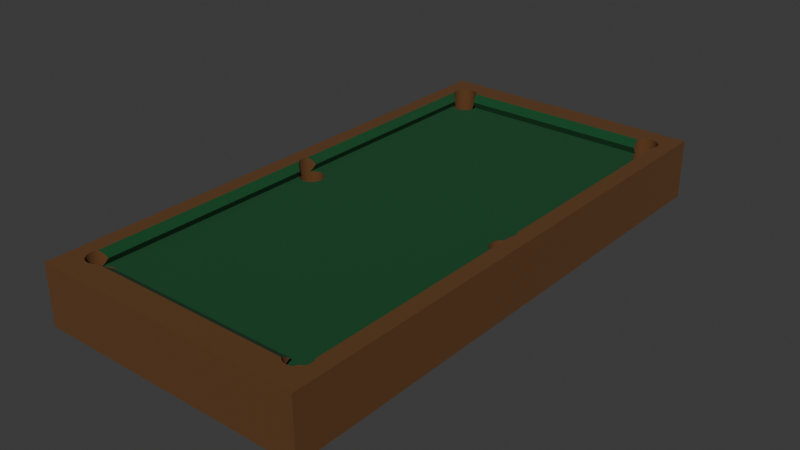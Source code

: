 # Source: PoolTable.blend  (saved by Blender 4.5.90; exported with 4.5.12 LTS)
import bpy
from mathutils import Matrix  # noqa: F401  (used for matrix-valued properties, if any)

bpy.ops.wm.read_factory_settings(use_empty=True)
scene = bpy.context.scene
scene.name = 'Scene'

# ---- collections
col_collection = bpy.data.collections.new('Collection'); scene.collection.children.link(col_collection)

# ---- materials (node trees are filled in below, after node groups)
mat_material = bpy.data.materials.new('Material')
mat_material.alpha_threshold = 0.0
mat_material.roughness = 0.5
mat_material.line_color = (0.0, 0.0, 0.0, 1.0)
mat_material_001 = bpy.data.materials.new('Material.001')

# ---- material node trees
mat_material.use_nodes = True; mat_material.node_tree.nodes.clear()
_N = mat_material.node_tree.nodes; _L = mat_material.node_tree.links
n0 = _N.new('ShaderNodeOutputMaterial'); n0.name = 'Material Output'; n0.location = (200, 100)
n1 = _N.new('ShaderNodeBsdfPrincipled'); n1.name = 'Principled BSDF'; n1.location = (-200, 100)
n1.inputs[0].default_value = (0.1191, 0.04873, 0.01251, 1.0)
n1.inputs[2].default_value = 1.0
n1.inputs[3].default_value = 1.45
_L.new(n1.outputs[0], n0.inputs[0])
n0.is_active_output = True
mat_material_001.use_nodes = True; mat_material_001.node_tree.nodes.clear()
_N = mat_material_001.node_tree.nodes; _L = mat_material_001.node_tree.links
n0 = _N.new('ShaderNodeBsdfPrincipled'); n0.name = 'Principled BSDF'; n0.location = (-200, 100)
n0.inputs[0].default_value = (0.0008536, 0.06893, 0.01712, 1.0)
n0.inputs[2].default_value = 1.0
n1 = _N.new('ShaderNodeOutputMaterial'); n1.name = 'Material Output'; n1.location = (200, 100)
_L.new(n0.outputs[0], n1.inputs[0])
n1.is_active_output = True

# ---- world
world_world = bpy.data.worlds.new('World'); scene.world = world_world
world_world.use_nodes = True; world_world.node_tree.nodes.clear()
_N = world_world.node_tree.nodes; _L = world_world.node_tree.links
n0 = _N.new('ShaderNodeOutputWorld'); n0.name = 'World Output'; n0.location = (200, 100)
n1 = _N.new('ShaderNodeBackground'); n1.name = 'Background'; n1.location = (-200, 100)
n1.inputs[0].default_value = (0.05088, 0.05088, 0.05088, 1.0)
_L.new(n1.outputs[0], n0.inputs[0])
n0.is_active_output = True
world_world.color = (0.05088, 0.05088, 0.05088)
world_world.sun_shadow_jitter_overblur = 0.0

# ---- meshes
me_cube = bpy.data.meshes.new('Cube')
me_cube.from_pydata([(0.5, 0.5, -0.5), (0.5, -0.5, -0.5), (-0.5, 0.5, -0.5), (-0.5, -0.5, -0.5), (0.5, -0.5, 0.5), (-0.5, -0.5, 0.5), (0.5, 0.5, 0.5), (-0.5, 0.5, 0.5), (0.441, -0.4539, 0.5), (-0.441, -0.4539, 0.5), (0.0, -0.4539, 0.5), (0.0, 0.4539, 0.5), (0.0, -0.4508, 0.2467), (0.0, 0.4508, 0.2467), (0.0, 0.4431, 0.3733), (0.0, -0.4338, 0.3733), (0.0, 0.0, 0.2467), (-0.4378, -0.009671, 0.2467), (-0.4378, -0.4262, 0.2467), (-0.4336, -0.4236, 0.2467), (-0.4336, -0.01224, 0.2467), (-0.4269, -0.4209, 0.2467), (-0.4269, -0.01496, 0.2467), (-0.4112, -0.4176, 0.2467), (-0.4112, -0.01823, 0.2467), (-0.4194, -0.4189, 0.2467), (-0.4194, -0.01698, 0.2467), (-0.4026, -0.01865, 0.2467), (-0.3859, -0.01698, 0.2467), (-0.3783, -0.01496, 0.2467), (-0.3941, -0.01823, 0.2467), (-0.3662, -0.008918, 0.2467), (-0.3716, -0.01224, 0.2467), (-0.3595, 0.0, 0.2467), (-0.3597, -0.001024, 0.2467), (-0.3622, -0.005132, 0.2467), (-0.4026, -0.4172, 0.2467), (-0.3657, -0.4508, 0.2467), (-0.3622, -0.4475, 0.2467), (-0.3622, -0.4307, 0.2467), (-0.3588, -0.4391, 0.2467), (-0.3597, -0.4434, 0.2467), (-0.3597, -0.4348, 0.2467), (-0.3941, -0.4176, 0.2467), (-0.3859, -0.4189, 0.2467), (-0.3783, -0.4209, 0.2467), (-0.3716, -0.4236, 0.2467), (-0.3662, -0.4269, 0.2467), (-0.4456, 0.4499, -0.5), (-0.4431, 0.454, -0.5), (-0.439, 0.4577, -0.5), (-0.4336, 0.4611, -0.5), (-0.4277, 0.4277, -0.5), (-0.4194, 0.4254, -0.5), (-0.4194, 0.4658, -0.5), (-0.4269, 0.4274, -0.5), (-0.4112, 0.4241, -0.5), (-0.4112, 0.4671, -0.5), (-0.4269, 0.4638, -0.5), (-0.3941, 0.4671, -0.5), (-0.3941, 0.4241, -0.5), (-0.3859, 0.4254, -0.5), (-0.3859, 0.4658, -0.5), (-0.3783, 0.4274, -0.5), (-0.3783, 0.4638, -0.5), (-0.3716, 0.4301, -0.5), (-0.3716, 0.4611, -0.5), (-0.3622, 0.454, -0.5), (-0.3662, 0.4334, -0.5), (-0.3662, 0.4577, -0.5), (-0.4026, 0.4237, -0.5), (-0.4026, 0.4675, -0.5), (-0.3588, 0.4456, -0.5), (-0.3597, 0.4413, -0.5), (0.3594, 0.003248, -0.5), (0.3594, 0.4456, -0.5), (0.3603, 0.4413, -0.5), (0.3603, 0.00752, -0.5), (0.3628, 0.4372, -0.5), (0.3628, 0.01163, -0.5), (0.3603, -0.001024, -0.5), (0.3603, 0.4499, -0.5), (-0.3597, 0.4499, -0.5), (0.3668, 0.01541, -0.5), (0.3668, 0.4334, -0.5), (0.3723, -0.01224, -0.5), (0.3723, 0.01873, -0.5), (0.3668, -0.008918, -0.5), (0.3668, 0.4577, -0.5), (0.3723, 0.4301, -0.5), (0.3723, 0.4611, -0.5), (0.3789, -0.01496, -0.5), (0.3789, 0.02146, -0.5), (0.3789, 0.4274, -0.5), (0.3789, 0.4638, -0.5), (0.3628, -0.005132, -0.5), (0.3628, 0.454, -0.5), (-0.3622, 0.4372, -0.5), (0.3865, 0.02348, -0.5), (0.3865, -0.01698, -0.5), (0.3865, 0.4254, -0.5), (0.3865, 0.4658, -0.5), (0.3947, -0.01823, -0.5), (0.3947, 0.02473, -0.5), (0.3947, 0.4241, -0.5), (0.4032, 0.4237, -0.5), (0.4032, 0.02515, -0.5), (0.4032, 0.4675, -0.5), (0.4032, -0.01865, -0.5), (0.3947, 0.4671, -0.5), (0.4118, 0.02473, -0.5), (0.4118, -0.01823, -0.5), (0.4118, 0.4241, -0.5), (0.4118, 0.4671, -0.5), (0.42, -0.4189, -0.5), (0.42, -0.01698, -0.5), (0.4187, -0.4187, -0.5), (0.42, 0.02348, -0.5), (0.42, 0.4254, -0.5), (0.4276, -0.01496, -0.5), (0.4276, -0.4209, -0.5), (0.4276, 0.02146, -0.5), (0.4276, 0.4274, -0.5), (0.4276, 0.4638, -0.5), (0.42, 0.4658, -0.5), (0.4342, -0.4236, -0.5), (0.4342, -0.01224, -0.5), (0.4342, 0.01873, -0.5), (0.4342, 0.4301, -0.5), (0.4342, 0.4611, -0.5), (0.4396, -0.008918, -0.5), (0.4396, -0.4269, -0.5), (0.4437, -0.4307, -0.5), (0.4437, -0.005132, -0.5), (0.4437, 0.01163, -0.5), (0.4396, 0.4334, -0.5), (0.4396, 0.01541, -0.5), (0.4396, 0.4577, -0.5), (0.447, 0.003248, -0.5), (0.447, 0.4456, -0.5), (0.447, -0.4391, -0.5), (0.4462, 0.4413, -0.5), (0.4462, 0.4499, -0.5), (0.4462, -0.4434, -0.5), (0.4462, -0.4348, -0.5), (0.4462, -0.001024, -0.5), (0.4462, 0.00752, -0.5), (0.4437, 0.4372, -0.5), (0.4437, 0.454, -0.5), (-0.4464, 0.003248, -0.5), (-0.4464, 0.4456, -0.5), (-0.4456, -0.4434, -0.5), (-0.4464, -0.4391, -0.5), (-0.4431, -0.4475, -0.5), (-0.4456, -0.4348, -0.5), (-0.4431, -0.4307, -0.5), (-0.4431, -0.005132, -0.5), (-0.4456, -0.001024, -0.5), (-0.4456, 0.00752, -0.5), (-0.4456, 0.4413, -0.5), (-0.4431, 0.4372, -0.5), (-0.4431, 0.01163, -0.5), (-0.439, 0.01541, -0.5), (-0.439, 0.4334, -0.5), (-0.439, -0.4269, -0.5), (-0.439, -0.008918, -0.5), (-0.4336, -0.01224, -0.5), (-0.4336, -0.4236, -0.5), (-0.4336, 0.01873, -0.5), (-0.4336, 0.4301, -0.5), (-0.4336, -0.4546, -0.5), (-0.439, -0.4513, -0.5), (-0.4269, -0.4573, -0.5), (-0.4269, -0.4209, -0.5), (-0.4269, -0.01496, -0.5), (-0.4269, 0.02146, -0.5), (-0.4194, -0.4189, -0.5), (-0.4194, -0.4593, -0.5), (-0.4194, -0.01698, -0.5), (-0.4194, 0.02348, -0.5), (-0.4112, -0.4606, -0.5), (-0.4112, -0.4176, -0.5), (-0.4112, -0.01823, -0.5), (-0.4112, 0.02473, -0.5), (-0.4026, -0.461, -0.5), (-0.4026, -0.4172, -0.5), (-0.4026, -0.01865, -0.5), (-0.4026, 0.02515, -0.5), (-0.4075, 0.0249, -0.5), (-0.3941, -0.4176, -0.5), (-0.3941, -0.4606, -0.5), (-0.3941, -0.01823, -0.5), (-0.3941, 0.02473, -0.5), (-0.3859, -0.4593, -0.5), (-0.3859, -0.4189, -0.5), (-0.3859, -0.01698, -0.5), (-0.3859, 0.02348, -0.5), (-0.3783, -0.4573, -0.5), (-0.3783, -0.4209, -0.5), (-0.3783, -0.01496, -0.5), (-0.3783, 0.02146, -0.5), (-0.3716, -0.4236, -0.5), (-0.3716, -0.4546, -0.5), (-0.3716, -0.01224, -0.5), (-0.3716, 0.01873, -0.5), (-0.3662, -0.4269, -0.5), (-0.3662, -0.008918, -0.5), (-0.3622, -0.4307, -0.5), (-0.3622, -0.005132, -0.5), (-0.3622, -0.4475, -0.5), (-0.3622, 0.01163, -0.5), (-0.3588, -0.4391, -0.5), (0.3594, -0.4391, -0.5), (-0.3588, 0.003248, -0.5), (-0.3597, -0.4434, -0.5), (-0.3597, -0.4348, -0.5), (-0.3597, -0.001024, -0.5), (-0.3597, 0.00752, -0.5), (-0.3662, -0.4513, -0.5), (-0.3662, 0.01541, -0.5), (0.3603, -0.4434, -0.5), (0.3668, -0.4269, -0.5), (0.3628, -0.4475, -0.5), (0.3628, -0.4307, -0.5), (0.3723, -0.4546, -0.5), (0.3723, -0.4236, -0.5), (0.3865, -0.4189, -0.5), (0.3865, -0.4593, -0.5), (0.3789, -0.4573, -0.5), (0.3789, -0.4209, -0.5), (0.3668, -0.4513, -0.5), (0.3947, -0.4606, -0.5), (0.3947, -0.4176, -0.5), (0.4118, -0.4176, -0.5), (0.4118, -0.4606, -0.5), (0.4032, -0.461, -0.5), (0.4032, -0.4172, -0.5), (0.42, -0.4593, -0.5), (0.4276, -0.4573, -0.5), (0.4437, -0.4475, -0.5), (0.4342, -0.4546, -0.5), (0.4396, -0.4513, -0.5), (0.3603, -0.4348, -0.5), (0.3789, -0.4573, 0.5), (0.3723, -0.4546, 0.5), (0.3712, -0.4539, 0.5), (0.3865, -0.4593, 0.5), (0.3947, -0.4606, 0.5), (0.42, -0.4593, 0.5), (0.4118, -0.4606, 0.5), (0.4276, -0.4573, 0.5), (0.4342, -0.4546, 0.5), (0.4352, -0.4539, 0.5), (0.4032, -0.461, 0.5), (-0.4346, -0.4539, 0.5), (-0.4336, -0.4546, 0.5), (-0.4112, -0.4606, 0.5), (-0.4194, -0.4593, 0.5), (-0.4269, -0.4573, 0.5), (-0.3941, -0.4606, 0.5), (-0.3783, -0.4573, 0.5), (-0.3706, -0.4539, 0.5), (-0.3716, -0.4546, 0.5), (-0.3859, -0.4593, 0.5), (-0.4026, -0.461, 0.5), (0.4437, 0.4372, 0.5), (0.441, 0.01417, 0.5), (0.441, 0.4347, 0.5), (0.447, 0.4456, 0.5), (0.4462, 0.4499, 0.5), (0.4462, 0.4413, 0.5), (0.4437, 0.454, 0.5), (0.4425, 0.4551, 0.5), (0.441, -0.45, 0.5), (0.441, -0.4282, 0.5), (0.441, -0.007671, 0.5), (0.447, -0.4391, 0.5), (0.4462, -0.4348, 0.5), (0.4462, -0.4434, 0.5), (0.4437, -0.4307, 0.5), (0.4437, -0.4475, 0.5), (0.4437, -0.005132, 0.5), (0.4437, 0.01163, 0.5), (0.447, 0.003248, 0.5), (0.4462, -0.001024, 0.5), (0.4462, 0.00752, 0.5), (-0.4464, -0.4391, 0.5), (-0.4456, -0.4434, 0.5), (-0.4456, -0.4348, 0.5), (-0.441, -0.4494, 0.5), (-0.441, -0.4287, 0.5), (-0.4431, -0.4307, 0.5), (-0.441, -0.007102, 0.5), (-0.4431, -0.4475, 0.5), (-0.4464, 0.4456, 0.5), (-0.4456, 0.4413, 0.5), (-0.4456, 0.4499, 0.5), (-0.441, 0.0136, 0.5), (-0.441, 0.4352, 0.5), (-0.4431, 0.4372, 0.5), (-0.4421, 0.4548, 0.5), (-0.4431, 0.454, 0.5), (-0.4464, 0.003248, 0.5), (-0.4456, -0.001024, 0.5), (-0.4456, 0.00752, 0.5), (-0.4431, -0.005132, 0.5), (-0.4431, 0.01163, 0.5), (-0.4336, 0.4611, 0.5), (-0.439, 0.4577, 0.5), (-0.4269, 0.4638, 0.5), (-0.4112, 0.4671, 0.5), (-0.4194, 0.4658, 0.5), (-0.3859, 0.4658, 0.5), (-0.3941, 0.4671, 0.5), (-0.3716, 0.4611, 0.5), (-0.3622, 0.454, 0.5), (-0.3621, 0.4539, 0.5), (-0.3662, 0.4577, 0.5), (-0.3783, 0.4638, 0.5), (-0.4026, 0.4675, 0.5), (0.3627, 0.4539, 0.5), (0.3628, 0.454, 0.5), (0.3668, 0.4577, 0.5), (0.3723, 0.4611, 0.5), (0.3789, 0.4638, 0.5), (0.3947, 0.4671, 0.5), (0.3865, 0.4658, 0.5), (0.42, 0.4658, 0.5), (0.4118, 0.4671, 0.5), (0.4342, 0.4611, 0.5), (0.4396, 0.4577, 0.5), (0.4276, 0.4638, 0.5), (0.4032, 0.4675, 0.5), (-0.4386, -0.4515, 0.4849), (-0.3622, -0.4475, 0.4593), (-0.3588, -0.4391, 0.4065), (-0.3597, -0.4348, 0.3797), (-0.3603, -0.4338, 0.3733), (-0.3597, -0.4434, 0.4334), (-0.3662, -0.4513, 0.4831), (0.4388, -0.4518, 0.4863), (0.4396, -0.4513, 0.4916), (0.4396, -0.4269, 0.4916), (0.4208, -0.01675, 0.3733), (0.4208, -0.4191, 0.3733), (0.4276, -0.4209, 0.4156), (0.4342, -0.4236, 0.4573), (0.4396, -0.008918, 0.4916), (0.4276, -0.01496, 0.4156), (0.4342, -0.01224, 0.4573), (-0.4208, 0.02309, 0.3733), (-0.4208, 0.4257, 0.3733), (-0.4269, 0.4274, 0.4117), (-0.439, 0.4334, 0.4878), (-0.4336, 0.4301, 0.4535), (-0.4336, 0.01873, 0.4535), (-0.439, 0.01541, 0.4878), (-0.4269, 0.02146, 0.4117), (0.3594, 0.4456, 0.4025), (0.3603, 0.4499, 0.4524), (0.3599, 0.4431, 0.3733), (-0.3593, 0.4431, 0.3733), (-0.3588, 0.4456, 0.4025), (-0.3597, 0.4499, 0.4524), (-0.3602, 0.4508, 0.2467), (-0.3597, 0.4499, 0.2616), (-0.3588, 0.4456, 0.332), (0.3594, 0.4456, 0.332), (0.3603, 0.4499, 0.2616), (0.3608, 0.4508, 0.2467), (-0.4208, -0.4192, 0.3733), (-0.4208, -0.01659, 0.3733), (-0.4269, -0.01496, 0.4117), (-0.439, -0.008918, 0.4878), (-0.4336, -0.01224, 0.4535), (-0.439, -0.4513, 0.4878), (-0.439, -0.4269, 0.4878), (-0.4269, -0.4209, 0.4117), (-0.4336, -0.4236, 0.4535), (-0.4269, -0.01496, 0.3277), (-0.4336, -0.01224, 0.2781), (-0.4336, -0.4236, 0.2781), (-0.4269, -0.4209, 0.3277), (-0.4378, 0.01617, 0.2467), (-0.4269, 0.4274, 0.3277), (-0.4378, 0.4327, 0.2467), (-0.4336, 0.4301, 0.2781), (-0.4336, 0.01873, 0.2781), (-0.4269, 0.02146, 0.3277), (0.4342, 0.01873, 0.4573), (0.4396, 0.01541, 0.4916), (0.4208, 0.4256, 0.3733), (0.4208, 0.02325, 0.3733), (0.4276, 0.02146, 0.4156), (0.4276, 0.4274, 0.4156), (0.4396, 0.4334, 0.4916), (0.4342, 0.4301, 0.4573), (0.4378, 0.01654, 0.2467), (0.4342, 0.01873, 0.2736), (0.4378, 0.4323, 0.2467), (0.4276, 0.02146, 0.3232), (0.4276, 0.4274, 0.3232), (0.4342, 0.4301, 0.2736), (0.4378, -0.4258, 0.2467), (0.4342, -0.4236, 0.2736), (0.4378, -0.01004, 0.2467), (0.4276, -0.4209, 0.3232), (0.4276, -0.01496, 0.3232), (0.4342, -0.01224, 0.2736), (0.3609, -0.4338, 0.3733), (0.3603, -0.4348, 0.3797), (0.3594, -0.4391, 0.4065), (0.3603, -0.4434, 0.4334), (0.3628, -0.4475, 0.4593), (0.3668, -0.4513, 0.4831), (0.3663, -0.4508, 0.2467), (0.3594, -0.4391, 0.3339), (0.3603, -0.4434, 0.302), (0.3603, -0.4348, 0.3658), (0.3628, -0.4475, 0.2713), (-0.3622, -0.4475, 0.2713), (-0.3588, -0.4391, 0.3339), (-0.3597, -0.4434, 0.302), (-0.3597, -0.4348, 0.3658), (0.3628, -0.005132, 0.2467), (0.3603, -0.001024, 0.2467), (0.3601, 0.0, 0.2467), (0.3668, -0.008918, 0.2467), (0.3723, -0.01224, 0.2467), (0.3789, -0.01496, 0.2467), (0.3865, -0.01698, 0.2467), (0.3947, -0.01823, 0.2467), (0.42, -0.01698, 0.2467), (0.4118, -0.01823, 0.2467), (0.4032, -0.01865, 0.2467), (0.3603, -0.4434, 0.2467), (0.3594, -0.4391, 0.2467), (0.3628, -0.4475, 0.2467), (0.3603, -0.4348, 0.2467), (0.3628, -0.4307, 0.2467), (0.3668, -0.4269, 0.2467), (0.3865, -0.4189, 0.2467), (0.3789, -0.4209, 0.2467), (0.3723, -0.4236, 0.2467), (0.42, -0.4189, 0.2467), (0.4118, -0.4176, 0.2467), (0.4032, -0.4172, 0.2467), (0.3947, -0.4176, 0.2467), (0.4342, -0.4236, 0.2467), (0.4342, -0.01224, 0.2467), (0.4276, -0.01496, 0.2467), (0.4276, -0.4209, 0.2467), (0.3603, 0.4413, 0.2467), (0.3594, 0.4456, 0.2467), (0.3668, 0.4334, 0.2467), (0.3628, 0.4372, 0.2467), (0.3603, 0.4499, 0.2467), (0.4118, 0.4241, 0.2467), (0.4032, 0.4237, 0.2467), (0.3947, 0.4241, 0.2467), (0.3865, 0.4254, 0.2467), (0.3789, 0.4274, 0.2467), (0.3723, 0.4301, 0.2467), (0.3594, 0.003248, 0.2467), (0.3628, 0.01163, 0.2467), (0.3603, 0.00752, 0.2467), (0.3668, 0.01541, 0.2467), (0.3723, 0.01873, 0.2467), (0.3947, 0.02473, 0.2467), (0.3865, 0.02348, 0.2467), (0.3789, 0.02146, 0.2467), (0.4118, 0.02473, 0.2467), (0.42, 0.02348, 0.2467), (0.42, 0.4254, 0.2467), (0.4342, 0.01873, 0.2467), (0.4342, 0.4301, 0.2467), (0.4276, 0.4274, 0.2467), (0.4276, 0.02146, 0.2467), (0.4032, 0.02515, 0.2467), (-0.4336, 0.01873, 0.2467), (-0.4336, 0.4301, 0.2467), (-0.4269, 0.02146, 0.2467), (-0.4269, 0.4274, 0.2467), (-0.4112, 0.4241, 0.2467), (-0.4194, 0.02348, 0.2467), (-0.4194, 0.4254, 0.2467), (-0.3622, 0.4372, 0.2467), (-0.3588, 0.4456, 0.2467), (-0.3597, 0.4413, 0.2467), (-0.3597, 0.4499, 0.2467), (-0.3662, 0.4334, 0.2467), (-0.3716, 0.4301, 0.2467), (-0.3783, 0.4274, 0.2467), (-0.3859, 0.4254, 0.2467), (-0.3941, 0.4241, 0.2467), (-0.4026, 0.4237, 0.2467), (-0.4112, 0.02473, 0.2467), (-0.4026, 0.02515, 0.2467), (-0.3941, 0.02473, 0.2467), (-0.3622, 0.01163, 0.2467), (-0.3662, 0.01541, 0.2467), (-0.3588, 0.003248, 0.2467), (-0.3597, 0.00752, 0.2467), (-0.3716, 0.01873, 0.2467), (-0.3859, 0.02348, 0.2467), (-0.3783, 0.02146, 0.2467)], [], [(37, 12, 16, 33, 34, 35, 31, 32, 29, 28, 30, 27, 24, 26, 22, 20, 17, 18, 19, 21, 25, 23, 36, 43, 44, 45, 46, 47, 39, 42, 40, 41, 38), (1, 4, 5, 3), (3, 5, 7, 2), (2, 0, 148, 137, 129, 123, 124, 113, 107, 109, 101, 94, 90, 88, 96, 81, 75, 76, 78, 84, 89, 93, 100, 104, 105, 106, 103, 98, 92, 86, 83, 79, 77, 74, 80, 95, 87, 85, 91, 99, 102, 108, 116, 233, 236, 232, 226, 229, 225, 221, 223, 242, 212, 220, 222, 230, 224, 228, 227, 231, 235, 234, 237, 238, 240, 241, 239, 1, 3, 153, 171, 170, 172, 177, 180, 184, 190, 193, 197, 202, 218, 209, 214, 211, 215, 207, 205, 201, 198, 194, 189, 185, 186, 191, 195, 199, 203, 206, 208, 216, 213, 217, 210, 219, 204, 200, 196, 192, 187, 188, 52, 55, 53, 56, 70, 60, 61, 63, 65, 68, 97, 73, 72, 82, 67, 69, 66, 64, 62, 59, 71, 57, 54, 58, 51, 50, 49), (148, 0, 1, 239, 143, 140, 144, 132, 131, 125, 120, 114, 116, 108, 111, 115, 119, 126, 130, 133, 145, 138, 146, 134, 136, 127, 121, 117, 110, 106, 105, 112, 118, 122, 128, 135, 147, 141, 139, 142), (153, 3, 2, 49, 48, 150, 159, 160, 163, 169, 52, 188, 183, 179, 175, 168, 162, 161, 158, 149, 157, 156, 165, 166, 174, 178, 182, 186, 185, 181, 176, 173, 167, 164, 155, 154, 152, 151), (0, 6, 4, 1), (2, 7, 6, 0), (255, 254, 9, 5, 4, 8, 252, 251, 250, 248, 249, 253, 247, 246, 243, 244, 245, 10, 261, 262, 260, 263, 259, 264, 256, 257, 258), (273, 8, 4, 6, 272, 271, 269, 268, 270, 265, 267, 266, 282, 285, 283, 284, 281, 275, 274, 279, 277, 276, 278, 280), (301, 300, 7, 5, 9, 289, 293, 287, 286, 288, 291, 290, 292, 305, 303, 302, 304, 306, 297, 298, 299, 295, 294, 296), (272, 6, 7, 300, 308, 307, 309, 311, 310, 319, 313, 312, 318, 314, 317, 315, 316, 11, 320, 321, 322, 323, 324, 326, 325, 332, 328, 327, 331, 329, 330), (9, 254, 333), (261, 10, 15, 337, 336, 335, 338, 334, 339), (8, 273, 341, 340), (346, 342, 274, 275, 347, 349, 348, 343, 344, 345), (350, 351, 352, 354, 353, 298, 297, 356, 355, 357), (320, 11, 14, 360, 358, 359), (361, 14, 11, 316, 363, 362), (365, 364, 13, 14, 361, 366), (360, 14, 13, 369, 368, 367), (375, 289, 9, 333), (370, 371, 372, 374, 373, 292, 290, 376, 378, 377), (371, 370, 382, 381, 18, 17, 380, 379), (351, 350, 388, 387, 383, 385, 386, 384), (389, 390, 266, 267, 395, 396, 394, 391, 392, 393), (392, 391, 401, 402, 399, 397, 398, 400), (344, 343, 407, 408, 405, 403, 404, 406), (409, 15, 10, 245, 414, 413, 412, 411, 410), (252, 8, 340), (415, 12, 15, 409, 418, 416, 417, 419), (337, 15, 12, 37, 420, 422, 421, 423), (426, 16, 12, 415, 437, 435, 436, 438, 439, 440, 443, 442, 441, 447, 446, 445, 444, 451, 448, 403, 405, 449, 450, 432, 433, 434, 431, 430, 429, 428, 427, 424, 425), (456, 369, 13, 16, 426, 463, 465, 464, 466, 467, 470, 469, 468, 478, 471, 472, 477, 474, 397, 399, 475, 476, 473, 457, 458, 459, 460, 461, 462, 454, 455, 452, 453), (33, 16, 13, 364, 489, 487, 488, 486, 490, 491, 492, 493, 494, 495, 483, 485, 482, 480, 385, 383, 479, 481, 484, 496, 497, 498, 504, 505, 503, 500, 499, 502, 501), (319, 71, 59, 313), (313, 59, 62, 312), (312, 62, 64, 318), (318, 64, 66, 314), (314, 66, 69, 317), (317, 69, 67, 315), (316, 315, 67, 82, 489, 364, 365, 363), (82, 72, 487, 489), (362, 363, 365, 366), (72, 73, 488, 487), (361, 362, 366), (73, 97, 486, 488), (97, 68, 490, 486), (68, 65, 491, 490), (65, 63, 492, 491), (63, 61, 493, 492), (61, 60, 494, 493), (60, 70, 495, 494), (70, 56, 483, 495), (56, 53, 485, 483), (53, 55, 482, 485), (352, 351, 384), (55, 52, 169, 480, 482), (354, 352, 384, 386), (169, 163, 353, 354, 386, 385, 480), (163, 160, 299, 298, 353), (299, 160, 159, 295), (295, 159, 150, 294), (294, 150, 48, 296), (296, 48, 49, 301), (301, 49, 50, 308, 300), (308, 50, 51, 307), (307, 51, 58, 309), (309, 58, 54, 311), (311, 54, 57, 310), (310, 57, 71, 319), (332, 107, 113, 328), (328, 113, 124, 327), (327, 124, 123, 331), (331, 123, 129, 329), (329, 129, 137, 330), (330, 137, 148, 271, 272), (148, 142, 269, 271), (142, 139, 268, 269), (139, 141, 270, 268), (141, 147, 265, 270), (265, 147, 135, 395, 267), (396, 395, 135, 128, 475, 399, 402), (128, 122, 476, 475), (394, 396, 402, 401), (122, 118, 473, 476), (391, 394, 401), (118, 112, 457, 473), (112, 105, 458, 457), (105, 104, 459, 458), (104, 100, 460, 459), (100, 93, 461, 460), (93, 89, 462, 461), (89, 84, 454, 462), (84, 78, 455, 454), (455, 78, 76, 452), (452, 76, 75, 453), (367, 358, 360), (453, 75, 81, 456), (368, 359, 358, 367), (456, 81, 96, 321, 320, 359, 368, 369), (321, 96, 88, 322), (322, 88, 90, 323), (323, 90, 94, 324), (324, 94, 101, 326), (326, 101, 109, 325), (325, 109, 107, 332), (497, 187, 192, 498), (498, 192, 196, 504), (504, 196, 200, 505), (505, 200, 204, 503), (503, 204, 219, 500), (500, 219, 210, 499), (210, 217, 502, 499), (217, 213, 501, 502), (213, 216, 34, 33, 501), (35, 34, 216, 208), (31, 35, 208, 206), (32, 31, 206, 203), (29, 32, 203, 199), (28, 29, 199, 195), (30, 28, 195, 191), (27, 30, 191, 186), (24, 27, 186, 182), (26, 24, 182, 178), (22, 26, 178, 174), (372, 371, 379), (20, 22, 174, 166), (374, 372, 379, 380), (373, 374, 380, 17, 20, 166, 165), (165, 156, 305, 292, 373), (305, 156, 157, 303), (303, 157, 149, 302), (302, 149, 158, 304), (304, 158, 161, 306), (297, 306, 161, 162, 356), (387, 355, 356, 162, 168, 479, 383), (479, 168, 175, 481), (388, 357, 355, 387), (481, 175, 179, 484), (350, 357, 388), (484, 179, 183, 496), (496, 183, 188, 187, 497), (478, 106, 110, 471), (471, 110, 117, 472), (472, 117, 121, 477), (400, 393, 392), (477, 121, 127, 474), (398, 389, 393, 400), (474, 127, 136, 390, 389, 398, 397), (390, 136, 134, 282, 266), (134, 146, 285, 282), (146, 138, 283, 285), (138, 145, 284, 283), (145, 133, 281, 284), (281, 133, 130, 347, 275), (349, 347, 130, 126, 449, 405, 408), (126, 119, 450, 449), (348, 349, 408, 407), (119, 115, 432, 450), (348, 407, 343), (115, 111, 433, 432), (111, 108, 434, 433), (108, 102, 431, 434), (102, 99, 430, 431), (99, 91, 429, 430), (91, 85, 428, 429), (85, 87, 427, 428), (87, 95, 424, 427), (424, 95, 80, 425), (425, 80, 74, 463, 426), (463, 74, 77, 465), (465, 77, 79, 464), (464, 79, 83, 466), (466, 83, 86, 467), (467, 86, 92, 470), (470, 92, 98, 469), (469, 98, 103, 468), (468, 103, 106, 478), (189, 43, 36, 185), (194, 44, 43, 189), (198, 45, 44, 194), (201, 46, 45, 198), (205, 47, 46, 201), (207, 39, 47, 205), (42, 39, 207, 215), (336, 337, 423), (40, 42, 215, 211), (335, 336, 423, 421), (41, 40, 211, 214), (338, 335, 421, 422), (38, 41, 214, 209), (334, 338, 422, 420), (339, 334, 420, 37, 38, 209, 218), (218, 202, 262, 261, 339), (202, 197, 260, 262), (197, 193, 263, 260), (193, 190, 259, 263), (190, 184, 264, 259), (184, 180, 256, 264), (180, 177, 257, 256), (177, 172, 258, 257), (172, 170, 255, 258), (255, 170, 171, 375, 333, 254), (171, 153, 293, 289, 375), (293, 153, 151, 287), (287, 151, 152, 286), (286, 152, 154, 288), (288, 154, 155, 291), (290, 291, 155, 164, 376), (381, 378, 376, 164, 167, 19, 18), (173, 21, 19, 167), (382, 377, 378, 381), (176, 25, 21, 173), (370, 377, 382), (181, 23, 25, 176), (185, 36, 23, 181), (446, 236, 233, 445), (445, 233, 116, 114, 444), (444, 114, 120, 451), (406, 345, 344), (451, 120, 125, 448), (404, 346, 345, 406), (448, 125, 131, 342, 346, 404, 403), (342, 131, 132, 279, 274), (132, 144, 277, 279), (144, 140, 276, 277), (140, 143, 278, 276), (143, 239, 280, 278), (273, 280, 239, 241, 341), (241, 240, 251, 252, 340, 341), (240, 238, 250, 251), (238, 237, 248, 250), (237, 234, 249, 248), (234, 235, 253, 249), (235, 231, 247, 253), (231, 227, 246, 247), (227, 228, 243, 246), (228, 224, 244, 243), (245, 244, 224, 230, 414), (413, 414, 230, 222, 437, 415, 419), (437, 222, 220, 435), (417, 412, 413, 419), (435, 220, 212, 436), (416, 411, 412, 417), (436, 212, 242, 438), (418, 410, 411, 416), (438, 242, 223, 439), (410, 418, 409), (439, 223, 221, 440), (440, 221, 225, 443), (443, 225, 229, 442), (442, 229, 226, 441), (441, 226, 232, 447), (447, 232, 236, 446)])
me_cube.polygons.foreach_set('material_index', [1, 0, 0, 0, 0, 0, 0, 0, 0, 0, 0, 0, 0, 1, 0, 1, 1, 1, 1, 1, 1, 0, 1, 1, 1, 1, 1, 1, 1, 0, 1, 1, 1, 1, 1, 0, 0, 0, 0, 0, 0, 0, 0, 0, 0, 0, 0, 0, 0, 0, 0, 0, 0, 0, 0, 0, 0, 0, 0, 0, 0, 0, 0, 0, 0, 0, 0, 0, 0, 0, 0, 0, 0, 0, 0, 0, 0, 0, 0, 0, 0, 0, 0, 0, 0, 0, 0, 0, 0, 0, 0, 0, 0, 0, 0, 0, 0, 0, 0, 0, 0, 0, 0, 0, 0, 0, 0, 0, 0, 0, 0, 0, 0, 0, 0, 0, 0, 0, 0, 0, 0, 0, 0, 0, 0, 0, 0, 0, 0, 0, 0, 0, 0, 0, 0, 0, 0, 0, 0, 0, 0, 0, 0, 0, 0, 0, 0, 0, 0, 0, 0, 0, 0, 0, 0, 0, 0, 0, 0, 0, 0, 0, 0, 0, 0, 0, 0, 0, 0, 0, 0, 0, 0, 0, 0, 0, 0, 0, 0, 0, 0, 0, 0, 0, 0, 0, 0, 0, 0, 0, 0, 0, 0, 0, 0, 0, 0, 0, 0, 0, 0, 0, 0, 0, 0, 0, 0, 0, 0, 0, 0, 0, 0, 0, 0, 0, 0, 0, 0, 0, 0, 0, 0, 0, 0, 0, 0, 0, 0, 0, 0, 0, 0, 0, 0, 0, 0, 0, 0, 0, 0, 0, 0, 0, 0, 0, 0, 0, 0, 0, 0, 0, 0, 0, 0])
_uv = me_cube.uv_layers.new(name='UVMap')
_uv.uv.foreach_set('vector', [0.8414, 0.7345, 0.75, 0.7345, 0.75, 0.625, 0.8399, 0.625, 0.8399, 0.6252, 0.8405, 0.6262, 0.8416, 0.6272, 0.8429, 0.628, 0.8446, 0.6286, 0.8465, 0.6291, 0.8485, 0.6294, 0.8507, 0.6295, 0.8528, 0.6294, 0.8548, 0.6291, 0.8567, 0.6286, 0.8584, 0.628, 0.8594, 0.6273, 0.8594, 0.7285, 0.8584, 0.7279, 0.8567, 0.7272, 0.8548, 0.7267, 0.8528, 0.7264, 0.8507, 0.7263, 0.8485, 0.7264, 0.8465, 0.7267, 0.8446, 0.7272, 0.8429, 0.7279, 0.8416, 0.7287, 0.8405, 0.7296, 0.8399, 0.7306, 0.8397, 0.7316, 0.8399, 0.7327, 0.8405, 0.7337, 0.375, 0.75, 0.625, 0.75, 0.625, 1.0, 0.375, 1.0, 0.375, 0.0, 0.625, 0.0, 0.625, 0.25, 0.375, 0.25, 0.125, 0.5, 0.375, 0.5, 0.3609, 0.5115, 0.3599, 0.5106, 0.3585, 0.5097, 0.3569, 0.5091, 0.355, 0.5085, 0.3529, 0.5082, 0.3508, 0.5081, 0.3487, 0.5082, 0.3466, 0.5085, 0.3447, 0.5091, 0.3431, 0.5097, 0.3417, 0.5106, 0.3407, 0.5115, 0.3401, 0.5125, 0.3399, 0.5136, 0.3401, 0.5147, 0.3407, 0.5157, 0.3417, 0.5166, 0.3431, 0.5175, 0.3447, 0.5182, 0.3466, 0.5187, 0.3487, 0.519, 0.3508, 0.5191, 0.3508, 0.6187, 0.3487, 0.6188, 0.3466, 0.6191, 0.3447, 0.6196, 0.3431, 0.6203, 0.3417, 0.6211, 0.3407, 0.6221, 0.3401, 0.6231, 0.3399, 0.6242, 0.3401, 0.6253, 0.3407, 0.6263, 0.3417, 0.6272, 0.3431, 0.6281, 0.3447, 0.6287, 0.3466, 0.6292, 0.3487, 0.6296, 0.3508, 0.6297, 0.3547, 0.7297, 0.3529, 0.7294, 0.3508, 0.7293, 0.3487, 0.7294, 0.3466, 0.7297, 0.3447, 0.7302, 0.3431, 0.7309, 0.3417, 0.7317, 0.3407, 0.7327, 0.3401, 0.7337, 0.3399, 0.7348, 0.3401, 0.7358, 0.3407, 0.7369, 0.3417, 0.7378, 0.3431, 0.7386, 0.3447, 0.7393, 0.3466, 0.7398, 0.3487, 0.7401, 0.3508, 0.7402, 0.3529, 0.7401, 0.355, 0.7398, 0.3569, 0.7393, 0.3585, 0.7386, 0.3599, 0.7378, 0.3609, 0.7369, 0.375, 0.75, 0.125, 0.75, 0.1392, 0.7369, 0.1402, 0.7378, 0.1416, 0.7386, 0.1433, 0.7393, 0.1452, 0.7398, 0.1472, 0.7401, 0.1493, 0.7402, 0.1515, 0.7401, 0.1535, 0.7398, 0.1554, 0.7393, 0.1571, 0.7386, 0.1584, 0.7378, 0.1595, 0.7369, 0.1601, 0.7358, 0.1603, 0.7348, 0.1601, 0.7337, 0.1595, 0.7327, 0.1584, 0.7317, 0.1571, 0.7309, 0.1554, 0.7302, 0.1535, 0.7297, 0.1515, 0.7294, 0.1493, 0.7293, 0.1493, 0.6297, 0.1515, 0.6296, 0.1535, 0.6292, 0.1554, 0.6287, 0.1571, 0.6281, 0.1584, 0.6272, 0.1595, 0.6263, 0.1601, 0.6253, 0.1603, 0.6242, 0.1601, 0.6231, 0.1595, 0.6221, 0.1584, 0.6211, 0.1571, 0.6203, 0.1554, 0.6196, 0.1535, 0.6191, 0.1515, 0.6188, 0.1493, 0.6187, 0.1481, 0.6188, 0.1431, 0.5181, 0.1433, 0.5182, 0.1452, 0.5187, 0.1472, 0.519, 0.1493, 0.5191, 0.1515, 0.519, 0.1535, 0.5187, 0.1554, 0.5182, 0.1571, 0.5175, 0.1584, 0.5166, 0.1595, 0.5157, 0.1601, 0.5147, 0.1603, 0.5136, 0.1601, 0.5125, 0.1595, 0.5115, 0.1584, 0.5106, 0.1571, 0.5097, 0.1554, 0.5091, 0.1535, 0.5085, 0.1515, 0.5082, 0.1493, 0.5081, 0.1472, 0.5082, 0.1452, 0.5085, 0.1433, 0.5091, 0.1416, 0.5097, 0.1402, 0.5106, 0.1392, 0.5115, 0.3609, 0.5115, 0.375, 0.5, 0.375, 0.75, 0.3609, 0.7369, 0.3615, 0.7358, 0.3618, 0.7348, 0.3615, 0.7337, 0.3609, 0.7327, 0.3599, 0.7317, 0.3585, 0.7309, 0.3569, 0.7302, 0.355, 0.7297, 0.3547, 0.7297, 0.3508, 0.6297, 0.3529, 0.6296, 0.355, 0.6292, 0.3569, 0.6287, 0.3585, 0.6281, 0.3599, 0.6272, 0.3609, 0.6263, 0.3615, 0.6253, 0.3618, 0.6242, 0.3615, 0.6231, 0.3609, 0.6221, 0.3599, 0.6211, 0.3585, 0.6203, 0.3569, 0.6196, 0.355, 0.6191, 0.3529, 0.6188, 0.3508, 0.6187, 0.3508, 0.5191, 0.3529, 0.519, 0.355, 0.5187, 0.3569, 0.5182, 0.3585, 0.5175, 0.3599, 0.5166, 0.3609, 0.5157, 0.3615, 0.5147, 0.3618, 0.5136, 0.3615, 0.5125, 0.1392, 0.7369, 0.125, 0.75, 0.125, 0.5, 0.1392, 0.5115, 0.1386, 0.5125, 0.1384, 0.5136, 0.1386, 0.5147, 0.1392, 0.5157, 0.1402, 0.5166, 0.1416, 0.5175, 0.1431, 0.5181, 0.1481, 0.6188, 0.1472, 0.6188, 0.1452, 0.6191, 0.1433, 0.6196, 0.1416, 0.6203, 0.1402, 0.6211, 0.1392, 0.6221, 0.1386, 0.6231, 0.1384, 0.6242, 0.1386, 0.6253, 0.1392, 0.6263, 0.1402, 0.6272, 0.1416, 0.6281, 0.1433, 0.6287, 0.1452, 0.6292, 0.1472, 0.6296, 0.1493, 0.6297, 0.1493, 0.7293, 0.1472, 0.7294, 0.1452, 0.7297, 0.1433, 0.7302, 0.1416, 0.7309, 0.1402, 0.7317, 0.1392, 0.7327, 0.1386, 0.7337, 0.1384, 0.7348, 0.1386, 0.7358, 0.375, 0.5, 0.625, 0.5, 0.625, 0.75, 0.375, 0.75, 0.375, 0.25, 0.625, 0.25, 0.625, 0.5, 0.375, 0.5, 0.8584, 0.7354, 0.8587, 0.7352, 0.8602, 0.7352, 0.875, 0.75, 0.625, 0.75, 0.6398, 0.7352, 0.6412, 0.7352, 0.6415, 0.7354, 0.6431, 0.7363, 0.645, 0.737, 0.6471, 0.7374, 0.6492, 0.7375, 0.6513, 0.7374, 0.6534, 0.737, 0.6553, 0.7363, 0.6569, 0.7354, 0.6572, 0.7352, 0.75, 0.7352, 0.8427, 0.7352, 0.8429, 0.7354, 0.8446, 0.7363, 0.8465, 0.737, 0.8485, 0.7374, 0.8507, 0.7375, 0.8528, 0.7374, 0.8548, 0.737, 0.8567, 0.7363, 0.6398, 0.7343, 0.6398, 0.7352, 0.625, 0.75, 0.625, 0.5, 0.6394, 0.5144, 0.6391, 0.5146, 0.6385, 0.5155, 0.6382, 0.5165, 0.6385, 0.5175, 0.6391, 0.5187, 0.6398, 0.5194, 0.6398, 0.6216, 0.6391, 0.6222, 0.6385, 0.6232, 0.6382, 0.6242, 0.6385, 0.6252, 0.6391, 0.6262, 0.6398, 0.6269, 0.6398, 0.729, 0.6391, 0.7297, 0.6385, 0.7309, 0.6382, 0.732, 0.6385, 0.733, 0.6391, 0.7338, 0.8608, 0.5146, 0.8605, 0.5145, 0.875, 0.5, 0.875, 0.75, 0.8602, 0.7352, 0.8602, 0.7341, 0.8608, 0.7338, 0.8614, 0.7329, 0.8616, 0.7319, 0.8614, 0.7308, 0.8608, 0.7297, 0.8602, 0.7291, 0.8602, 0.6267, 0.8608, 0.6262, 0.8614, 0.6252, 0.8616, 0.6242, 0.8614, 0.6232, 0.8608, 0.6222, 0.8602, 0.6217, 0.8602, 0.5193, 0.8608, 0.5187, 0.8614, 0.5176, 0.8616, 0.5165, 0.8614, 0.5155, 0.6394, 0.5144, 0.625, 0.5, 0.875, 0.5, 0.8605, 0.5145, 0.8598, 0.5135, 0.8584, 0.5125, 0.8567, 0.5116, 0.8548, 0.511, 0.8528, 0.5106, 0.8507, 0.5104, 0.8485, 0.5106, 0.8465, 0.511, 0.8446, 0.5116, 0.8429, 0.5125, 0.8416, 0.5135, 0.8405, 0.5147, 0.8405, 0.5148, 0.75, 0.5148, 0.6593, 0.5148, 0.6593, 0.5147, 0.6583, 0.5135, 0.6569, 0.5125, 0.6553, 0.5116, 0.6534, 0.511, 0.6513, 0.5106, 0.6492, 0.5104, 0.6471, 0.5106, 0.645, 0.511, 0.6431, 0.5116, 0.6415, 0.5125, 0.6401, 0.5135, 0.8602, 0.7352, 0.8587, 0.7352, 0.8602, 0.7352, 0.8427, 0.7352, 0.75, 0.7352, 0.75, 0.7349, 0.844, 0.7349, 0.8437, 0.7349, 0.8426, 0.735, 0.842, 0.735, 0.8418, 0.7351, 0.8421, 0.7352, 0.6398, 0.7352, 0.6398, 0.7343, 0.6398, 0.7349, 0.6398, 0.7352, 0.6399, 0.7293, 0.6398, 0.7289, 0.6398, 0.729, 0.6398, 0.6269, 0.6398, 0.6272, 0.6399, 0.628, 0.64, 0.6287, 0.6402, 0.6292, 0.6402, 0.7311, 0.64, 0.7301, 0.8598, 0.6193, 0.8598, 0.5194, 0.86, 0.5197, 0.8601, 0.5198, 0.8602, 0.5195, 0.8602, 0.5193, 0.8602, 0.6217, 0.8602, 0.6212, 0.8601, 0.6204, 0.86, 0.6197, 0.6593, 0.5148, 0.75, 0.5148, 0.75, 0.5151, 0.6561, 0.5151, 0.6571, 0.5151, 0.6585, 0.5149, 0.8438, 0.5151, 0.75, 0.5151, 0.75, 0.5148, 0.8405, 0.5148, 0.8414, 0.5149, 0.8428, 0.5151, 0.8404, 0.5155, 0.8401, 0.5155, 0.75, 0.5155, 0.75, 0.5151, 0.8438, 0.5151, 0.8424, 0.5153, 0.6561, 0.5151, 0.75, 0.5151, 0.75, 0.5155, 0.6598, 0.5155, 0.6595, 0.5155, 0.6575, 0.5153, 0.8602, 0.735, 0.8602, 0.7341, 0.8602, 0.7352, 0.8602, 0.7352, 0.8598, 0.7312, 0.8598, 0.6292, 0.86, 0.6287, 0.8601, 0.628, 0.8602, 0.6272, 0.8602, 0.6267, 0.8602, 0.7291, 0.8602, 0.7291, 0.8601, 0.7294, 0.86, 0.7303, 0.8598, 0.6292, 0.8598, 0.7312, 0.8597, 0.73, 0.8595, 0.7289, 0.8594, 0.7285, 0.8594, 0.6273, 0.8595, 0.628, 0.8597, 0.6287, 0.8598, 0.5194, 0.8598, 0.6193, 0.8597, 0.6197, 0.8595, 0.6204, 0.8594, 0.6211, 0.8594, 0.5199, 0.8595, 0.52, 0.8597, 0.5198, 0.6399, 0.6204, 0.6398, 0.6212, 0.6398, 0.6216, 0.6398, 0.5194, 0.6398, 0.5196, 0.6399, 0.5198, 0.64, 0.5198, 0.6402, 0.5195, 0.6402, 0.6192, 0.64, 0.6197, 0.6402, 0.6192, 0.6402, 0.5195, 0.6403, 0.5199, 0.6405, 0.5201, 0.6406, 0.52, 0.6406, 0.621, 0.6405, 0.6204, 0.6403, 0.6197, 0.6402, 0.7311, 0.6402, 0.6292, 0.6403, 0.6287, 0.6405, 0.628, 0.6406, 0.6274, 0.6406, 0.7284, 0.6405, 0.7288, 0.6403, 0.7298, 0.6558, 0.7349, 0.75, 0.7349, 0.75, 0.7352, 0.6572, 0.7352, 0.6578, 0.7352, 0.6581, 0.7351, 0.6579, 0.735, 0.6572, 0.735, 0.6562, 0.7349, 0.6412, 0.7352, 0.6398, 0.7352, 0.6398, 0.7352, 0.6584, 0.7345, 0.75, 0.7345, 0.75, 0.7349, 0.6558, 0.7349, 0.6562, 0.7348, 0.6574, 0.7347, 0.6582, 0.7346, 0.6586, 0.7345, 0.844, 0.7349, 0.75, 0.7349, 0.75, 0.7345, 0.8414, 0.7345, 0.8413, 0.7345, 0.8416, 0.7346, 0.8424, 0.7347, 0.8437, 0.7348, 0.66, 0.625, 0.75, 0.625, 0.75, 0.7345, 0.6584, 0.7345, 0.6593, 0.7337, 0.6599, 0.7327, 0.6601, 0.7316, 0.6599, 0.7306, 0.6593, 0.7296, 0.6583, 0.7287, 0.6569, 0.7279, 0.6553, 0.7272, 0.6534, 0.7267, 0.6513, 0.7264, 0.6492, 0.7263, 0.6471, 0.7264, 0.645, 0.7267, 0.6431, 0.7272, 0.6415, 0.7279, 0.6406, 0.7284, 0.6406, 0.6274, 0.6415, 0.628, 0.6431, 0.6286, 0.645, 0.6291, 0.6471, 0.6294, 0.6492, 0.6295, 0.6513, 0.6294, 0.6534, 0.6291, 0.6553, 0.6286, 0.6569, 0.628, 0.6583, 0.6272, 0.6593, 0.6262, 0.6599, 0.6252, 0.6599, 0.5157, 0.6598, 0.5155, 0.75, 0.5155, 0.75, 0.625, 0.66, 0.625, 0.6601, 0.6242, 0.6599, 0.6232, 0.6593, 0.6222, 0.6583, 0.6213, 0.6569, 0.6205, 0.6553, 0.6198, 0.6534, 0.6193, 0.6513, 0.619, 0.6492, 0.6189, 0.6471, 0.619, 0.645, 0.6193, 0.6431, 0.6198, 0.6415, 0.6205, 0.6406, 0.621, 0.6406, 0.52, 0.6415, 0.5205, 0.6431, 0.5212, 0.645, 0.5217, 0.6471, 0.522, 0.6492, 0.5221, 0.6513, 0.522, 0.6534, 0.5217, 0.6553, 0.5212, 0.6569, 0.5205, 0.6583, 0.5197, 0.6593, 0.5188, 0.6599, 0.5178, 0.6601, 0.5168, 0.8399, 0.625, 0.75, 0.625, 0.75, 0.5155, 0.8401, 0.5155, 0.8399, 0.5157, 0.8397, 0.5168, 0.8399, 0.5178, 0.8405, 0.5188, 0.8416, 0.5197, 0.8429, 0.5205, 0.8446, 0.5212, 0.8465, 0.5217, 0.8485, 0.522, 0.8507, 0.5221, 0.8528, 0.522, 0.8548, 0.5217, 0.8567, 0.5212, 0.8584, 0.5205, 0.8594, 0.5199, 0.8594, 0.6211, 0.8584, 0.6205, 0.8567, 0.6198, 0.8548, 0.6193, 0.8528, 0.619, 0.8507, 0.6189, 0.8485, 0.619, 0.8465, 0.6193, 0.8446, 0.6198, 0.8429, 0.6205, 0.8416, 0.6213, 0.8405, 0.6222, 0.8399, 0.6232, 0.8397, 0.6242, 1.0, 0.7875, 1.0, 0.7125, 0.9688, 0.7125, 0.9688, 0.7875, 0.9688, 0.7875, 0.9688, 0.7125, 0.9375, 0.7125, 0.9375, 0.7875, 0.9375, 0.7875, 0.9375, 0.7125, 0.9062, 0.7125, 0.9062, 0.7875, 0.9062, 0.7875, 0.9062, 0.7125, 0.875, 0.7125, 0.875, 0.7875, 0.875, 0.7875, 0.875, 0.7125, 0.8438, 0.7125, 0.8438, 0.7875, 0.8438, 0.7875, 0.8438, 0.7125, 0.8125, 0.7125, 0.8125, 0.7875, 0.8123, 0.7875, 0.8125, 0.7875, 0.8125, 0.7125, 0.7812, 0.7125, 0.7812, 0.7685, 0.7881, 0.7685, 0.7812, 0.7696, 0.7812, 0.7839, 0.7812, 0.7125, 0.75, 0.7125, 0.75, 0.7685, 0.7812, 0.7685, 0.75, 0.7802, 0.7812, 0.7839, 0.7812, 0.7696, 0.75, 0.7749, 0.75, 0.7125, 0.7188, 0.7125, 0.7188, 0.7685, 0.75, 0.7685, 0.7317, 0.778, 0.75, 0.7802, 0.75, 0.7749, 0.7188, 0.7125, 0.6875, 0.7125, 0.6875, 0.7685, 0.7188, 0.7685, 0.6875, 0.7125, 0.6562, 0.7125, 0.6562, 0.7685, 0.6875, 0.7685, 0.6562, 0.7125, 0.625, 0.7125, 0.625, 0.7685, 0.6562, 0.7685, 0.625, 0.7125, 0.5938, 0.7125, 0.5938, 0.7685, 0.625, 0.7685, 0.5938, 0.7125, 0.5625, 0.7125, 0.5625, 0.7685, 0.5938, 0.7685, 0.5625, 0.7125, 0.5312, 0.7125, 0.5312, 0.7685, 0.5625, 0.7685, 0.5312, 0.7125, 0.5, 0.7125, 0.5, 0.7685, 0.5312, 0.7685, 0.5, 0.7125, 0.4688, 0.7125, 0.4688, 0.7685, 0.5, 0.7685, 0.4688, 0.7125, 0.4375, 0.7125, 0.4375, 0.7685, 0.4688, 0.7685, 0.4375, 0.7125, 0.4062, 0.7125, 0.4062, 0.7685, 0.4375, 0.7685, 0.4062, 0.7809, 0.4314, 0.778, 0.4062, 0.7746, 0.4062, 0.7125, 0.4028, 0.7125, 0.375, 0.7125, 0.375, 0.7685, 0.4062, 0.7685, 0.375, 0.784, 0.4062, 0.7809, 0.4062, 0.7746, 0.375, 0.7709, 0.375, 0.7125, 0.3438, 0.7125, 0.3438, 0.7866, 0.375, 0.784, 0.375, 0.7709, 0.3508, 0.7685, 0.375, 0.7685, 0.3438, 0.7125, 0.3125, 0.7125, 0.3125, 0.7875, 0.3288, 0.7875, 0.3438, 0.7866, 0.3125, 0.7875, 0.3125, 0.7125, 0.2812, 0.7125, 0.2812, 0.7875, 0.2812, 0.7875, 0.2812, 0.7125, 0.25, 0.7125, 0.25, 0.7875, 0.25, 0.7875, 0.25, 0.7125, 0.2188, 0.7125, 0.2188, 0.7875, 0.2188, 0.7875, 0.2188, 0.7125, 0.1875, 0.7125, 0.1875, 0.7875, 0.1875, 0.7875, 0.1875, 0.7125, 0.1562, 0.7125, 0.1562, 0.7875, 0.1802, 0.7875, 0.1562, 0.7875, 0.1562, 0.7125, 0.125, 0.7125, 0.125, 0.7875, 0.125, 0.7875, 0.125, 0.7125, 0.09375, 0.7125, 0.09375, 0.7875, 0.09375, 0.7875, 0.09375, 0.7125, 0.0625, 0.7125, 0.0625, 0.7875, 0.0625, 0.7875, 0.0625, 0.7125, 0.03125, 0.7125, 0.03125, 0.7875, 0.03125, 0.7875, 0.03125, 0.7125, 0.0, 0.7125, 0.0, 0.7875, 1.0, 0.7875, 1.0, 0.7125, 0.9688, 0.7125, 0.9688, 0.7875, 0.9688, 0.7875, 0.9688, 0.7125, 0.9375, 0.7125, 0.9375, 0.7875, 0.9375, 0.7875, 0.9375, 0.7125, 0.9062, 0.7125, 0.9062, 0.7875, 0.9062, 0.7875, 0.9062, 0.7125, 0.875, 0.7125, 0.875, 0.7875, 0.875, 0.7875, 0.875, 0.7125, 0.8438, 0.7125, 0.8438, 0.7875, 0.8438, 0.7875, 0.8438, 0.7125, 0.8125, 0.7125, 0.8125, 0.7875, 0.8219, 0.7875, 0.8125, 0.7125, 0.7812, 0.7125, 0.7812, 0.7875, 0.8125, 0.7875, 0.7812, 0.7125, 0.75, 0.7125, 0.75, 0.7875, 0.7812, 0.7875, 0.75, 0.7125, 0.7188, 0.7125, 0.7188, 0.7875, 0.75, 0.7875, 0.7188, 0.7125, 0.6875, 0.7125, 0.6875, 0.7875, 0.7188, 0.7875, 0.6875, 0.7875, 0.6875, 0.7125, 0.6562, 0.7125, 0.6562, 0.7869, 0.6665, 0.7875, 0.625, 0.7843, 0.6562, 0.7869, 0.6562, 0.7125, 0.625, 0.7125, 0.625, 0.7685, 0.6457, 0.7685, 0.625, 0.7705, 0.625, 0.7125, 0.5938, 0.7125, 0.5938, 0.7685, 0.625, 0.7685, 0.5938, 0.7812, 0.625, 0.7843, 0.625, 0.7705, 0.5938, 0.7742, 0.5938, 0.7125, 0.5625, 0.7125, 0.5625, 0.7685, 0.5938, 0.7685, 0.566, 0.778, 0.5938, 0.7812, 0.5938, 0.7742, 0.5625, 0.7125, 0.5312, 0.7125, 0.5312, 0.7685, 0.5625, 0.7685, 0.5312, 0.7125, 0.5, 0.7125, 0.5, 0.7685, 0.5312, 0.7685, 0.5, 0.7125, 0.4688, 0.7125, 0.4688, 0.7685, 0.5, 0.7685, 0.4688, 0.7125, 0.4375, 0.7125, 0.4375, 0.7685, 0.4688, 0.7685, 0.4375, 0.7125, 0.4062, 0.7125, 0.4062, 0.7685, 0.4375, 0.7685, 0.4062, 0.7125, 0.375, 0.7125, 0.375, 0.7685, 0.4062, 0.7685, 0.375, 0.7125, 0.3438, 0.7125, 0.3438, 0.7685, 0.375, 0.7685, 0.3438, 0.7125, 0.3125, 0.7125, 0.3125, 0.7685, 0.3438, 0.7685, 0.3125, 0.7685, 0.3125, 0.7125, 0.2812, 0.7125, 0.2812, 0.7685, 0.2812, 0.7685, 0.2812, 0.7125, 0.25, 0.7125, 0.25, 0.7685, 0.25, 0.7749, 0.25, 0.7802, 0.2683, 0.778, 0.25, 0.7685, 0.25, 0.7125, 0.2188, 0.7125, 0.2188, 0.7685, 0.2188, 0.7696, 0.2188, 0.7839, 0.25, 0.7802, 0.25, 0.7749, 0.2188, 0.7685, 0.2188, 0.7125, 0.1875, 0.7125, 0.1875, 0.7875, 0.1877, 0.7875, 0.2188, 0.7839, 0.2188, 0.7696, 0.2119, 0.7685, 0.1875, 0.7875, 0.1875, 0.7125, 0.1562, 0.7125, 0.1562, 0.7875, 0.1562, 0.7875, 0.1562, 0.7125, 0.125, 0.7125, 0.125, 0.7875, 0.125, 0.7875, 0.125, 0.7125, 0.09375, 0.7125, 0.09375, 0.7875, 0.09375, 0.7875, 0.09375, 0.7125, 0.0625, 0.7125, 0.0625, 0.7875, 0.0625, 0.7875, 0.0625, 0.7125, 0.03125, 0.7125, 0.03125, 0.7875, 0.03125, 0.7875, 0.03125, 0.7125, 0.0, 0.7125, 0.0, 0.7875, 1.0, 0.7685, 1.0, 0.7125, 0.9688, 0.7125, 0.9688, 0.7685, 0.9688, 0.7685, 0.9688, 0.7125, 0.9375, 0.7125, 0.9375, 0.7685, 0.9375, 0.7685, 0.9375, 0.7125, 0.9062, 0.7125, 0.9062, 0.7685, 0.9062, 0.7685, 0.9062, 0.7125, 0.875, 0.7125, 0.875, 0.7685, 0.875, 0.7685, 0.875, 0.7125, 0.8438, 0.7125, 0.8438, 0.7685, 0.8438, 0.7685, 0.8438, 0.7125, 0.8125, 0.7125, 0.8125, 0.7685, 0.8125, 0.7125, 0.7812, 0.7125, 0.7812, 0.7685, 0.8125, 0.7685, 0.7812, 0.7125, 0.75, 0.7125, 0.75, 0.7685, 0.7812, 0.7685, 0.75, 0.7125, 0.7188, 0.7125, 0.7188, 0.7685, 0.7262, 0.7685, 0.75, 0.7685, 0.6875, 0.7685, 0.7188, 0.7685, 0.7188, 0.7125, 0.6875, 0.7125, 0.6562, 0.7685, 0.6875, 0.7685, 0.6875, 0.7125, 0.6562, 0.7125, 0.625, 0.7685, 0.6562, 0.7685, 0.6562, 0.7125, 0.625, 0.7125, 0.5938, 0.7685, 0.625, 0.7685, 0.625, 0.7125, 0.5938, 0.7125, 0.5625, 0.7685, 0.5938, 0.7685, 0.5938, 0.7125, 0.5625, 0.7125, 0.5312, 0.7685, 0.5625, 0.7685, 0.5625, 0.7125, 0.5312, 0.7125, 0.5, 0.7685, 0.5312, 0.7685, 0.5312, 0.7125, 0.5, 0.7125, 0.4688, 0.7685, 0.5, 0.7685, 0.5, 0.7125, 0.4688, 0.7125, 0.4375, 0.7685, 0.4688, 0.7685, 0.4688, 0.7125, 0.4375, 0.7125, 0.4062, 0.7685, 0.4375, 0.7685, 0.4375, 0.7125, 0.4062, 0.7125, 0.4062, 0.7809, 0.4314, 0.778, 0.4062, 0.7746, 0.375, 0.7685, 0.4062, 0.7685, 0.4062, 0.7125, 0.375, 0.7125, 0.375, 0.784, 0.4062, 0.7809, 0.4062, 0.7746, 0.375, 0.7709, 0.3438, 0.7866, 0.375, 0.784, 0.375, 0.7709, 0.3508, 0.7685, 0.375, 0.7685, 0.375, 0.7125, 0.3438, 0.7125, 0.3438, 0.7125, 0.3125, 0.7125, 0.3125, 0.7875, 0.3288, 0.7875, 0.3438, 0.7866, 0.3125, 0.7875, 0.3125, 0.7125, 0.2812, 0.7125, 0.2812, 0.7875, 0.2812, 0.7875, 0.2812, 0.7125, 0.25, 0.7125, 0.25, 0.7875, 0.25, 0.7875, 0.25, 0.7125, 0.2188, 0.7125, 0.2188, 0.7875, 0.2188, 0.7875, 0.2188, 0.7125, 0.1875, 0.7125, 0.1875, 0.7875, 0.1712, 0.7875, 0.1875, 0.7875, 0.1875, 0.7125, 0.1562, 0.7125, 0.1562, 0.7866, 0.125, 0.7709, 0.125, 0.784, 0.1562, 0.7866, 0.1562, 0.7125, 0.125, 0.7125, 0.125, 0.7685, 0.1492, 0.7685, 0.125, 0.7685, 0.125, 0.7125, 0.09375, 0.7125, 0.09375, 0.7685, 0.09375, 0.7746, 0.09375, 0.7809, 0.125, 0.784, 0.125, 0.7709, 0.09375, 0.7685, 0.09375, 0.7125, 0.0625, 0.7125, 0.0625, 0.7685, 0.06856, 0.778, 0.09375, 0.7809, 0.09375, 0.7746, 0.0625, 0.7685, 0.0625, 0.7125, 0.03125, 0.7125, 0.03125, 0.7685, 0.03125, 0.7685, 0.03125, 0.7125, 0.01797, 0.7125, 0.0, 0.7125, 0.0, 0.7685, 1.0, 0.7685, 1.0, 0.7125, 0.9688, 0.7125, 0.9688, 0.7685, 0.9688, 0.7685, 0.9688, 0.7125, 0.9375, 0.7125, 0.9375, 0.7685, 0.9375, 0.7685, 0.9375, 0.7125, 0.9062, 0.7125, 0.9062, 0.7685, 0.9062, 0.7742, 0.9062, 0.7812, 0.934, 0.778, 0.9062, 0.7685, 0.9062, 0.7125, 0.875, 0.7125, 0.875, 0.7685, 0.875, 0.7705, 0.875, 0.7843, 0.9062, 0.7812, 0.9062, 0.7742, 0.875, 0.7685, 0.875, 0.7125, 0.8438, 0.7125, 0.8438, 0.7869, 0.875, 0.7843, 0.875, 0.7705, 0.8543, 0.7685, 0.8438, 0.7869, 0.8438, 0.7125, 0.8125, 0.7125, 0.8125, 0.7875, 0.8335, 0.7875, 0.8125, 0.7125, 0.7812, 0.7125, 0.7812, 0.7875, 0.8125, 0.7875, 0.7812, 0.7125, 0.75, 0.7125, 0.75, 0.7875, 0.7812, 0.7875, 0.75, 0.7125, 0.7188, 0.7125, 0.7188, 0.7875, 0.75, 0.7875, 0.7188, 0.7125, 0.6875, 0.7125, 0.6875, 0.7875, 0.7188, 0.7875, 0.6875, 0.7875, 0.6875, 0.7125, 0.6562, 0.7125, 0.6562, 0.7869, 0.6665, 0.7875, 0.625, 0.7843, 0.6562, 0.7869, 0.6562, 0.7125, 0.625, 0.7125, 0.625, 0.7685, 0.6457, 0.7685, 0.625, 0.7705, 0.625, 0.7125, 0.5938, 0.7125, 0.5938, 0.7685, 0.625, 0.7685, 0.5938, 0.7812, 0.625, 0.7843, 0.625, 0.7705, 0.5938, 0.7742, 0.5938, 0.7125, 0.5625, 0.7125, 0.5625, 0.7685, 0.5938, 0.7685, 0.5938, 0.7812, 0.5938, 0.7742, 0.566, 0.778, 0.5625, 0.7125, 0.5312, 0.7125, 0.5312, 0.7685, 0.5625, 0.7685, 0.5312, 0.7125, 0.5, 0.7125, 0.5, 0.7685, 0.5312, 0.7685, 0.5, 0.7125, 0.4688, 0.7125, 0.4688, 0.7685, 0.5, 0.7685, 0.4688, 0.7125, 0.4375, 0.7125, 0.4375, 0.7685, 0.4688, 0.7685, 0.4375, 0.7125, 0.4062, 0.7125, 0.4062, 0.7685, 0.4375, 0.7685, 0.4062, 0.7125, 0.375, 0.7125, 0.375, 0.7685, 0.4062, 0.7685, 0.375, 0.7125, 0.3438, 0.7125, 0.3438, 0.7685, 0.375, 0.7685, 0.3438, 0.7125, 0.3125, 0.7125, 0.3125, 0.7685, 0.3438, 0.7685, 0.3125, 0.7685, 0.3125, 0.7125, 0.2812, 0.7125, 0.2812, 0.7685, 0.2812, 0.7685, 0.2812, 0.7125, 0.25, 0.7125, 0.25, 0.7685, 0.2738, 0.7685, 0.25, 0.7685, 0.25, 0.7125, 0.2188, 0.7125, 0.2188, 0.7685, 0.2188, 0.7685, 0.2188, 0.7125, 0.1875, 0.7125, 0.1875, 0.7685, 0.1875, 0.7685, 0.1875, 0.7125, 0.1562, 0.7125, 0.1562, 0.7685, 0.1562, 0.7685, 0.1562, 0.7125, 0.125, 0.7125, 0.125, 0.7685, 0.125, 0.7685, 0.125, 0.7125, 0.09375, 0.7125, 0.09375, 0.7685, 0.09375, 0.7685, 0.09375, 0.7125, 0.0625, 0.7125, 0.0625, 0.7685, 0.0625, 0.7685, 0.0625, 0.7125, 0.03125, 0.7125, 0.03125, 0.7685, 0.03125, 0.7685, 0.03125, 0.7125, 0.0, 0.7125, 0.0, 0.7685, 0.9688, 0.7125, 0.9688, 0.7685, 1.0, 0.7685, 1.0, 0.7125, 0.9375, 0.7125, 0.9375, 0.7685, 0.9688, 0.7685, 0.9688, 0.7125, 0.9062, 0.7125, 0.9062, 0.7685, 0.9375, 0.7685, 0.9375, 0.7125, 0.875, 0.7125, 0.875, 0.7685, 0.9062, 0.7685, 0.9062, 0.7125, 0.8438, 0.7125, 0.8438, 0.7685, 0.875, 0.7685, 0.875, 0.7125, 0.8125, 0.7125, 0.8125, 0.7685, 0.8438, 0.7685, 0.8438, 0.7125, 0.7812, 0.7685, 0.8125, 0.7685, 0.8125, 0.7125, 0.7812, 0.7125, 0.7812, 0.7785, 0.7889, 0.778, 0.7812, 0.7774, 0.75, 0.7685, 0.7812, 0.7685, 0.7812, 0.7125, 0.75, 0.7125, 0.75, 0.7805, 0.7812, 0.7785, 0.7812, 0.7774, 0.75, 0.775, 0.7188, 0.7685, 0.75, 0.7685, 0.75, 0.7125, 0.7188, 0.7125, 0.7188, 0.7825, 0.75, 0.7805, 0.75, 0.775, 0.7188, 0.7726, 0.6875, 0.7685, 0.7188, 0.7685, 0.7188, 0.7125, 0.6875, 0.7125, 0.6875, 0.7844, 0.7188, 0.7825, 0.7188, 0.7726, 0.6875, 0.7703, 0.6562, 0.7862, 0.6875, 0.7844, 0.6875, 0.7703, 0.6603, 0.7685, 0.6875, 0.7685, 0.6875, 0.7125, 0.6562, 0.7125, 0.6562, 0.7125, 0.625, 0.7125, 0.625, 0.7875, 0.631, 0.7875, 0.6562, 0.7862, 0.625, 0.7125, 0.5938, 0.7125, 0.5938, 0.7875, 0.625, 0.7875, 0.5938, 0.7125, 0.5625, 0.7125, 0.5625, 0.7875, 0.5938, 0.7875, 0.5625, 0.7125, 0.5312, 0.7125, 0.5312, 0.7875, 0.5625, 0.7875, 0.5312, 0.7125, 0.5, 0.7125, 0.5, 0.7875, 0.5312, 0.7875, 0.5, 0.7125, 0.4688, 0.7125, 0.4688, 0.7875, 0.5, 0.7875, 0.4688, 0.7125, 0.4375, 0.7125, 0.4375, 0.7875, 0.4688, 0.7875, 0.4375, 0.7125, 0.4062, 0.7125, 0.4062, 0.7875, 0.4375, 0.7875, 0.4062, 0.7125, 0.375, 0.7125, 0.375, 0.7875, 0.4062, 0.7875, 0.375, 0.7875, 0.375, 0.7125, 0.3438, 0.7125, 0.3438, 0.7866, 0.3464, 0.7864, 0.369, 0.7875, 0.3438, 0.7125, 0.3125, 0.7125, 0.3125, 0.7875, 0.3288, 0.7875, 0.3438, 0.7866, 0.3125, 0.7875, 0.3125, 0.7125, 0.2812, 0.7125, 0.2812, 0.7875, 0.2812, 0.7875, 0.2812, 0.7125, 0.25, 0.7125, 0.25, 0.7875, 0.25, 0.7875, 0.25, 0.7125, 0.2188, 0.7125, 0.2188, 0.7875, 0.2188, 0.7875, 0.2188, 0.7125, 0.1875, 0.7125, 0.1875, 0.7875, 0.1712, 0.7875, 0.1875, 0.7875, 0.1875, 0.7125, 0.1562, 0.7125, 0.1562, 0.7866, 0.125, 0.7709, 0.125, 0.784, 0.1562, 0.7866, 0.1562, 0.7125, 0.125, 0.7125, 0.125, 0.7685, 0.1492, 0.7685, 0.09375, 0.7125, 0.09375, 0.7685, 0.125, 0.7685, 0.125, 0.7125, 0.09375, 0.7746, 0.09375, 0.7809, 0.125, 0.784, 0.125, 0.7709, 0.0625, 0.7125, 0.0625, 0.7685, 0.09375, 0.7685, 0.09375, 0.7125, 0.06856, 0.778, 0.09375, 0.7809, 0.09375, 0.7746, 0.03125, 0.7125, 0.03125, 0.7685, 0.0625, 0.7685, 0.0625, 0.7125, 0.0, 0.7125, 0.0, 0.7685, 0.03125, 0.7685, 0.03125, 0.7125, 1.0, 0.7685, 1.0, 0.7125, 0.9688, 0.7125, 0.9688, 0.7685, 0.9688, 0.7685, 0.9688, 0.7125, 0.9426, 0.7125, 0.9375, 0.7125, 0.9375, 0.7685, 0.9375, 0.7685, 0.9375, 0.7125, 0.9062, 0.7125, 0.9062, 0.7685, 0.9062, 0.7742, 0.9062, 0.7812, 0.934, 0.778, 0.9062, 0.7685, 0.9062, 0.7125, 0.875, 0.7125, 0.875, 0.7685, 0.875, 0.7705, 0.875, 0.7843, 0.9062, 0.7812, 0.9062, 0.7742, 0.875, 0.7685, 0.875, 0.7125, 0.8438, 0.7125, 0.8438, 0.7869, 0.875, 0.7843, 0.875, 0.7705, 0.8543, 0.7685, 0.8438, 0.7869, 0.8438, 0.7125, 0.8125, 0.7125, 0.8125, 0.7875, 0.8335, 0.7875, 0.8125, 0.7125, 0.7812, 0.7125, 0.7812, 0.7875, 0.8125, 0.7875, 0.7812, 0.7125, 0.75, 0.7125, 0.75, 0.7875, 0.7812, 0.7875, 0.75, 0.7125, 0.7188, 0.7125, 0.7188, 0.7875, 0.75, 0.7875, 0.7188, 0.7125, 0.6875, 0.7125, 0.6875, 0.7875, 0.7188, 0.7875, 0.6665, 0.7875, 0.6875, 0.7875, 0.6875, 0.7125, 0.6562, 0.7125, 0.6562, 0.7869, 0.6562, 0.7125, 0.625, 0.7125, 0.625, 0.7875, 0.631, 0.7875, 0.6514, 0.7865, 0.6562, 0.7869, 0.625, 0.7125, 0.5938, 0.7125, 0.5938, 0.7875, 0.625, 0.7875, 0.5938, 0.7125, 0.5625, 0.7125, 0.5625, 0.7875, 0.5938, 0.7875, 0.5625, 0.7125, 0.5312, 0.7125, 0.5312, 0.7875, 0.5625, 0.7875, 0.5312, 0.7125, 0.5, 0.7125, 0.5, 0.7875, 0.5312, 0.7875, 0.5, 0.7125, 0.4688, 0.7125, 0.4688, 0.7875, 0.5, 0.7875, 0.4688, 0.7125, 0.4375, 0.7125, 0.4375, 0.7875, 0.4688, 0.7875, 0.4375, 0.7125, 0.4062, 0.7125, 0.4062, 0.7875, 0.4375, 0.7875, 0.4062, 0.7125, 0.375, 0.7125, 0.375, 0.7875, 0.4062, 0.7875, 0.369, 0.7875, 0.375, 0.7875, 0.375, 0.7125, 0.3438, 0.7125, 0.3438, 0.7862, 0.3125, 0.7844, 0.3438, 0.7862, 0.3438, 0.7125, 0.3125, 0.7125, 0.3125, 0.7685, 0.3397, 0.7685, 0.3125, 0.7703, 0.3125, 0.7685, 0.3125, 0.7125, 0.2812, 0.7125, 0.2812, 0.7685, 0.2812, 0.7726, 0.2812, 0.7825, 0.3125, 0.7844, 0.3125, 0.7703, 0.2812, 0.7685, 0.2812, 0.7125, 0.25, 0.7125, 0.25, 0.7685, 0.25, 0.775, 0.25, 0.7805, 0.2812, 0.7825, 0.2812, 0.7726, 0.25, 0.7685, 0.25, 0.7125, 0.2188, 0.7125, 0.2188, 0.7685, 0.2188, 0.7774, 0.2188, 0.7785, 0.25, 0.7805, 0.25, 0.775, 0.2188, 0.7685, 0.2188, 0.7125, 0.1875, 0.7125, 0.1875, 0.7685, 0.2188, 0.7785, 0.2188, 0.7774, 0.2111, 0.778, 0.1875, 0.7685, 0.1875, 0.7125, 0.1562, 0.7125, 0.1562, 0.7685, 0.1562, 0.7685, 0.1562, 0.7125, 0.125, 0.7125, 0.125, 0.7685, 0.125, 0.7685, 0.125, 0.7125, 0.09375, 0.7125, 0.09375, 0.7685, 0.09375, 0.7685, 0.09375, 0.7125, 0.0625, 0.7125, 0.0625, 0.7685, 0.0625, 0.7685, 0.0625, 0.7125, 0.03125, 0.7125, 0.03125, 0.7685, 0.03125, 0.7685, 0.03125, 0.7125, 0.0, 0.7125, 0.0, 0.7685])
me_cube.materials.append(mat_material)
me_cube.materials.append(mat_material_001)
me_cube.use_mirror_vertex_groups = False
me_cube.update()

# ---- objects
ob_cube = bpy.data.objects.new('Cube', me_cube)

# ---- transforms, parenting, visibility, modifiers, constraints
ob_cube.location = (0.0, 0.0, 0.0)
ob_cube.scale = (1.37, 2.74, 0.3)
ob_cube.lock_rotations_4d = False
ob_cube.empty_display_type = 'ARROWS'
ob_cube.lineart.crease_threshold = 0.0

# ---- collection membership
col_collection.objects.link(ob_cube)

# ---- scene / render settings (as saved in the file)
scene.frame_start = 1; scene.frame_end = 250; scene.frame_set(1)
scene.render.engine = 'BLENDER_EEVEE_NEXT'
bpy.context.view_layer.update()

# ---- added for rendering (the .blend has no active camera and no usable light): camera, sun
cam_auto = bpy.data.cameras.new('AutoCamera')
cam_auto.lens = 50.0
cam_auto.sensor_width = 36.0
cam_auto.clip_end = 1000.0
ob_auto_camera = bpy.data.objects.new('AutoCamera', cam_auto)
scene.collection.objects.link(ob_auto_camera)
ob_auto_camera.location = (2.8479, -3.41748, 2.27832)
ob_auto_camera.rotation_euler = (1.09748, -7.21219e-08, 0.694738)
scene.camera = ob_auto_camera
light_auto_sun = bpy.data.lights.new('AutoSun', 'SUN')
light_auto_sun.energy = 3.0
light_auto_sun.angle = 0.0523599
ob_auto_sun = bpy.data.objects.new('AutoSun', light_auto_sun)
scene.collection.objects.link(ob_auto_sun)
ob_auto_sun.rotation_euler = (0.872665, 0.174533, 0.523599)
bpy.context.view_layer.update()
